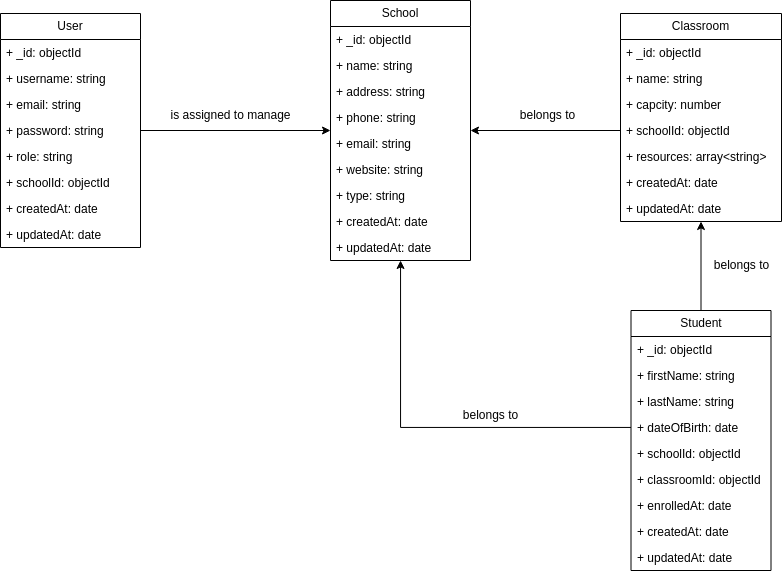

The diagram above was exported from draw.io. Its source (the exported page's mxGraphModel, read from the mxfile embedded in the PNG):
<mxGraphModel dx="1687" dy="992" grid="1" gridSize="10" guides="1" tooltips="1" connect="1" arrows="1" fold="1" page="1" pageScale="1" pageWidth="827" pageHeight="1169" math="0" shadow="0">
  <root>
    <mxCell id="0" />
    <mxCell id="1" parent="0" />
    <mxCell id="2" style="edgeStyle=orthogonalEdgeStyle;rounded=0;orthogonalLoop=1;jettySize=auto;html=1;" edge="1" source="3" target="12" parent="1">
      <mxGeometry relative="1" as="geometry" />
    </mxCell>
    <mxCell id="3" value="User" style="swimlane;fontStyle=0;childLayout=stackLayout;horizontal=1;startSize=26;fillColor=none;horizontalStack=0;resizeParent=1;resizeParentMax=0;resizeLast=0;collapsible=1;marginBottom=0;whiteSpace=wrap;html=1;" vertex="1" parent="1">
      <mxGeometry x="20" y="103" width="140" height="234" as="geometry" />
    </mxCell>
    <mxCell id="4" value="+ _id: objectId" style="text;strokeColor=none;fillColor=none;align=left;verticalAlign=top;spacingLeft=4;spacingRight=4;overflow=hidden;rotatable=0;points=[[0,0.5],[1,0.5]];portConstraint=eastwest;whiteSpace=wrap;html=1;" vertex="1" parent="3">
      <mxGeometry y="26" width="140" height="26" as="geometry" />
    </mxCell>
    <mxCell id="5" value="+ username: string" style="text;strokeColor=none;fillColor=none;align=left;verticalAlign=top;spacingLeft=4;spacingRight=4;overflow=hidden;rotatable=0;points=[[0,0.5],[1,0.5]];portConstraint=eastwest;whiteSpace=wrap;html=1;" vertex="1" parent="3">
      <mxGeometry y="52" width="140" height="26" as="geometry" />
    </mxCell>
    <mxCell id="6" value="+ email: string" style="text;strokeColor=none;fillColor=none;align=left;verticalAlign=top;spacingLeft=4;spacingRight=4;overflow=hidden;rotatable=0;points=[[0,0.5],[1,0.5]];portConstraint=eastwest;whiteSpace=wrap;html=1;" vertex="1" parent="3">
      <mxGeometry y="78" width="140" height="26" as="geometry" />
    </mxCell>
    <mxCell id="7" value="+ password: string" style="text;strokeColor=none;fillColor=none;align=left;verticalAlign=top;spacingLeft=4;spacingRight=4;overflow=hidden;rotatable=0;points=[[0,0.5],[1,0.5]];portConstraint=eastwest;whiteSpace=wrap;html=1;" vertex="1" parent="3">
      <mxGeometry y="104" width="140" height="26" as="geometry" />
    </mxCell>
    <mxCell id="8" value="+ role: string" style="text;strokeColor=none;fillColor=none;align=left;verticalAlign=top;spacingLeft=4;spacingRight=4;overflow=hidden;rotatable=0;points=[[0,0.5],[1,0.5]];portConstraint=eastwest;whiteSpace=wrap;html=1;" vertex="1" parent="3">
      <mxGeometry y="130" width="140" height="26" as="geometry" />
    </mxCell>
    <mxCell id="9" value="+ schoolId: objectId" style="text;strokeColor=none;fillColor=none;align=left;verticalAlign=top;spacingLeft=4;spacingRight=4;overflow=hidden;rotatable=0;points=[[0,0.5],[1,0.5]];portConstraint=eastwest;whiteSpace=wrap;html=1;" vertex="1" parent="3">
      <mxGeometry y="156" width="140" height="26" as="geometry" />
    </mxCell>
    <mxCell id="10" value="+ createdAt: date" style="text;strokeColor=none;fillColor=none;align=left;verticalAlign=top;spacingLeft=4;spacingRight=4;overflow=hidden;rotatable=0;points=[[0,0.5],[1,0.5]];portConstraint=eastwest;whiteSpace=wrap;html=1;" vertex="1" parent="3">
      <mxGeometry y="182" width="140" height="26" as="geometry" />
    </mxCell>
    <mxCell id="11" value="+ updatedAt: date" style="text;strokeColor=none;fillColor=none;align=left;verticalAlign=top;spacingLeft=4;spacingRight=4;overflow=hidden;rotatable=0;points=[[0,0.5],[1,0.5]];portConstraint=eastwest;whiteSpace=wrap;html=1;" vertex="1" parent="3">
      <mxGeometry y="208" width="140" height="26" as="geometry" />
    </mxCell>
    <mxCell id="12" value="School" style="swimlane;fontStyle=0;childLayout=stackLayout;horizontal=1;startSize=26;fillColor=none;horizontalStack=0;resizeParent=1;resizeParentMax=0;resizeLast=0;collapsible=1;marginBottom=0;whiteSpace=wrap;html=1;" vertex="1" parent="1">
      <mxGeometry x="350" y="90" width="140" height="260" as="geometry" />
    </mxCell>
    <mxCell id="13" value="+ _id: objectId" style="text;strokeColor=none;fillColor=none;align=left;verticalAlign=top;spacingLeft=4;spacingRight=4;overflow=hidden;rotatable=0;points=[[0,0.5],[1,0.5]];portConstraint=eastwest;whiteSpace=wrap;html=1;" vertex="1" parent="12">
      <mxGeometry y="26" width="140" height="26" as="geometry" />
    </mxCell>
    <mxCell id="14" value="+ name: string" style="text;strokeColor=none;fillColor=none;align=left;verticalAlign=top;spacingLeft=4;spacingRight=4;overflow=hidden;rotatable=0;points=[[0,0.5],[1,0.5]];portConstraint=eastwest;whiteSpace=wrap;html=1;" vertex="1" parent="12">
      <mxGeometry y="52" width="140" height="26" as="geometry" />
    </mxCell>
    <mxCell id="15" value="+ address: string" style="text;strokeColor=none;fillColor=none;align=left;verticalAlign=top;spacingLeft=4;spacingRight=4;overflow=hidden;rotatable=0;points=[[0,0.5],[1,0.5]];portConstraint=eastwest;whiteSpace=wrap;html=1;" vertex="1" parent="12">
      <mxGeometry y="78" width="140" height="26" as="geometry" />
    </mxCell>
    <mxCell id="16" value="+ phone: string" style="text;strokeColor=none;fillColor=none;align=left;verticalAlign=top;spacingLeft=4;spacingRight=4;overflow=hidden;rotatable=0;points=[[0,0.5],[1,0.5]];portConstraint=eastwest;whiteSpace=wrap;html=1;" vertex="1" parent="12">
      <mxGeometry y="104" width="140" height="26" as="geometry" />
    </mxCell>
    <mxCell id="17" value="+ email: string" style="text;strokeColor=none;fillColor=none;align=left;verticalAlign=top;spacingLeft=4;spacingRight=4;overflow=hidden;rotatable=0;points=[[0,0.5],[1,0.5]];portConstraint=eastwest;whiteSpace=wrap;html=1;" vertex="1" parent="12">
      <mxGeometry y="130" width="140" height="26" as="geometry" />
    </mxCell>
    <mxCell id="18" value="+ website: string" style="text;strokeColor=none;fillColor=none;align=left;verticalAlign=top;spacingLeft=4;spacingRight=4;overflow=hidden;rotatable=0;points=[[0,0.5],[1,0.5]];portConstraint=eastwest;whiteSpace=wrap;html=1;" vertex="1" parent="12">
      <mxGeometry y="156" width="140" height="26" as="geometry" />
    </mxCell>
    <mxCell id="19" value="+ type: string" style="text;strokeColor=none;fillColor=none;align=left;verticalAlign=top;spacingLeft=4;spacingRight=4;overflow=hidden;rotatable=0;points=[[0,0.5],[1,0.5]];portConstraint=eastwest;whiteSpace=wrap;html=1;" vertex="1" parent="12">
      <mxGeometry y="182" width="140" height="26" as="geometry" />
    </mxCell>
    <mxCell id="20" value="+ createdAt: date" style="text;strokeColor=none;fillColor=none;align=left;verticalAlign=top;spacingLeft=4;spacingRight=4;overflow=hidden;rotatable=0;points=[[0,0.5],[1,0.5]];portConstraint=eastwest;whiteSpace=wrap;html=1;" vertex="1" parent="12">
      <mxGeometry y="208" width="140" height="26" as="geometry" />
    </mxCell>
    <mxCell id="21" value="+ updatedAt: date" style="text;strokeColor=none;fillColor=none;align=left;verticalAlign=top;spacingLeft=4;spacingRight=4;overflow=hidden;rotatable=0;points=[[0,0.5],[1,0.5]];portConstraint=eastwest;whiteSpace=wrap;html=1;" vertex="1" parent="12">
      <mxGeometry y="234" width="140" height="26" as="geometry" />
    </mxCell>
    <mxCell id="22" style="edgeStyle=orthogonalEdgeStyle;rounded=0;orthogonalLoop=1;jettySize=auto;html=1;" edge="1" source="23" target="33" parent="1">
      <mxGeometry relative="1" as="geometry" />
    </mxCell>
    <mxCell id="23" value="Student" style="swimlane;fontStyle=0;childLayout=stackLayout;horizontal=1;startSize=26;fillColor=none;horizontalStack=0;resizeParent=1;resizeParentMax=0;resizeLast=0;collapsible=1;marginBottom=0;whiteSpace=wrap;html=1;" vertex="1" parent="1">
      <mxGeometry x="650.5" y="400" width="140" height="260" as="geometry" />
    </mxCell>
    <mxCell id="24" value="+ _id: objectId" style="text;strokeColor=none;fillColor=none;align=left;verticalAlign=top;spacingLeft=4;spacingRight=4;overflow=hidden;rotatable=0;points=[[0,0.5],[1,0.5]];portConstraint=eastwest;whiteSpace=wrap;html=1;" vertex="1" parent="23">
      <mxGeometry y="26" width="140" height="26" as="geometry" />
    </mxCell>
    <mxCell id="25" value="+ firstName: string" style="text;strokeColor=none;fillColor=none;align=left;verticalAlign=top;spacingLeft=4;spacingRight=4;overflow=hidden;rotatable=0;points=[[0,0.5],[1,0.5]];portConstraint=eastwest;whiteSpace=wrap;html=1;" vertex="1" parent="23">
      <mxGeometry y="52" width="140" height="26" as="geometry" />
    </mxCell>
    <mxCell id="26" value="+ lastName: string" style="text;strokeColor=none;fillColor=none;align=left;verticalAlign=top;spacingLeft=4;spacingRight=4;overflow=hidden;rotatable=0;points=[[0,0.5],[1,0.5]];portConstraint=eastwest;whiteSpace=wrap;html=1;" vertex="1" parent="23">
      <mxGeometry y="78" width="140" height="26" as="geometry" />
    </mxCell>
    <mxCell id="27" value="+ dateOfBirth: date" style="text;strokeColor=none;fillColor=none;align=left;verticalAlign=top;spacingLeft=4;spacingRight=4;overflow=hidden;rotatable=0;points=[[0,0.5],[1,0.5]];portConstraint=eastwest;whiteSpace=wrap;html=1;" vertex="1" parent="23">
      <mxGeometry y="104" width="140" height="26" as="geometry" />
    </mxCell>
    <mxCell id="28" value="+ schoolId: objectId" style="text;strokeColor=none;fillColor=none;align=left;verticalAlign=top;spacingLeft=4;spacingRight=4;overflow=hidden;rotatable=0;points=[[0,0.5],[1,0.5]];portConstraint=eastwest;whiteSpace=wrap;html=1;" vertex="1" parent="23">
      <mxGeometry y="130" width="140" height="26" as="geometry" />
    </mxCell>
    <mxCell id="29" value="+ classroomId: objectId" style="text;strokeColor=none;fillColor=none;align=left;verticalAlign=top;spacingLeft=4;spacingRight=4;overflow=hidden;rotatable=0;points=[[0,0.5],[1,0.5]];portConstraint=eastwest;whiteSpace=wrap;html=1;" vertex="1" parent="23">
      <mxGeometry y="156" width="140" height="26" as="geometry" />
    </mxCell>
    <mxCell id="30" value="+ enrolledAt: date" style="text;strokeColor=none;fillColor=none;align=left;verticalAlign=top;spacingLeft=4;spacingRight=4;overflow=hidden;rotatable=0;points=[[0,0.5],[1,0.5]];portConstraint=eastwest;whiteSpace=wrap;html=1;" vertex="1" parent="23">
      <mxGeometry y="182" width="140" height="26" as="geometry" />
    </mxCell>
    <mxCell id="31" value="+ createdAt: date" style="text;strokeColor=none;fillColor=none;align=left;verticalAlign=top;spacingLeft=4;spacingRight=4;overflow=hidden;rotatable=0;points=[[0,0.5],[1,0.5]];portConstraint=eastwest;whiteSpace=wrap;html=1;" vertex="1" parent="23">
      <mxGeometry y="208" width="140" height="26" as="geometry" />
    </mxCell>
    <mxCell id="32" value="+ updatedAt: date" style="text;strokeColor=none;fillColor=none;align=left;verticalAlign=top;spacingLeft=4;spacingRight=4;overflow=hidden;rotatable=0;points=[[0,0.5],[1,0.5]];portConstraint=eastwest;whiteSpace=wrap;html=1;" vertex="1" parent="23">
      <mxGeometry y="234" width="140" height="26" as="geometry" />
    </mxCell>
    <mxCell id="33" value="Classroom" style="swimlane;fontStyle=0;childLayout=stackLayout;horizontal=1;startSize=26;fillColor=none;horizontalStack=0;resizeParent=1;resizeParentMax=0;resizeLast=0;collapsible=1;marginBottom=0;whiteSpace=wrap;html=1;" vertex="1" parent="1">
      <mxGeometry x="640" y="103" width="161" height="208" as="geometry" />
    </mxCell>
    <mxCell id="34" value="+ _id: objectId" style="text;strokeColor=none;fillColor=none;align=left;verticalAlign=top;spacingLeft=4;spacingRight=4;overflow=hidden;rotatable=0;points=[[0,0.5],[1,0.5]];portConstraint=eastwest;whiteSpace=wrap;html=1;" vertex="1" parent="33">
      <mxGeometry y="26" width="161" height="26" as="geometry" />
    </mxCell>
    <mxCell id="35" value="+ name: string" style="text;strokeColor=none;fillColor=none;align=left;verticalAlign=top;spacingLeft=4;spacingRight=4;overflow=hidden;rotatable=0;points=[[0,0.5],[1,0.5]];portConstraint=eastwest;whiteSpace=wrap;html=1;" vertex="1" parent="33">
      <mxGeometry y="52" width="161" height="26" as="geometry" />
    </mxCell>
    <mxCell id="36" value="+ capcity: number" style="text;strokeColor=none;fillColor=none;align=left;verticalAlign=top;spacingLeft=4;spacingRight=4;overflow=hidden;rotatable=0;points=[[0,0.5],[1,0.5]];portConstraint=eastwest;whiteSpace=wrap;html=1;" vertex="1" parent="33">
      <mxGeometry y="78" width="161" height="26" as="geometry" />
    </mxCell>
    <mxCell id="37" value="+ schoolId: objectId" style="text;strokeColor=none;fillColor=none;align=left;verticalAlign=top;spacingLeft=4;spacingRight=4;overflow=hidden;rotatable=0;points=[[0,0.5],[1,0.5]];portConstraint=eastwest;whiteSpace=wrap;html=1;" vertex="1" parent="33">
      <mxGeometry y="104" width="161" height="26" as="geometry" />
    </mxCell>
    <mxCell id="38" value="+ resources: array&amp;lt;string&amp;gt;" style="text;strokeColor=none;fillColor=none;align=left;verticalAlign=top;spacingLeft=4;spacingRight=4;overflow=hidden;rotatable=0;points=[[0,0.5],[1,0.5]];portConstraint=eastwest;whiteSpace=wrap;html=1;" vertex="1" parent="33">
      <mxGeometry y="130" width="161" height="26" as="geometry" />
    </mxCell>
    <mxCell id="39" value="+ createdAt: date" style="text;strokeColor=none;fillColor=none;align=left;verticalAlign=top;spacingLeft=4;spacingRight=4;overflow=hidden;rotatable=0;points=[[0,0.5],[1,0.5]];portConstraint=eastwest;whiteSpace=wrap;html=1;" vertex="1" parent="33">
      <mxGeometry y="156" width="161" height="26" as="geometry" />
    </mxCell>
    <mxCell id="40" value="+ updatedAt: date" style="text;strokeColor=none;fillColor=none;align=left;verticalAlign=top;spacingLeft=4;spacingRight=4;overflow=hidden;rotatable=0;points=[[0,0.5],[1,0.5]];portConstraint=eastwest;whiteSpace=wrap;html=1;" vertex="1" parent="33">
      <mxGeometry y="182" width="161" height="26" as="geometry" />
    </mxCell>
    <mxCell id="41" style="edgeStyle=orthogonalEdgeStyle;rounded=0;orthogonalLoop=1;jettySize=auto;html=1;" edge="1" source="37" target="12" parent="1">
      <mxGeometry relative="1" as="geometry" />
    </mxCell>
    <mxCell id="42" value="belongs to" style="text;html=1;align=center;verticalAlign=middle;resizable=0;points=[];autosize=1;strokeColor=none;fillColor=none;" vertex="1" parent="1">
      <mxGeometry x="527" y="190" width="80" height="30" as="geometry" />
    </mxCell>
    <mxCell id="43" value="is assigned to manage" style="text;html=1;align=center;verticalAlign=middle;resizable=0;points=[];autosize=1;strokeColor=none;fillColor=none;" vertex="1" parent="1">
      <mxGeometry x="180" y="190" width="140" height="30" as="geometry" />
    </mxCell>
    <mxCell id="44" style="edgeStyle=orthogonalEdgeStyle;rounded=0;orthogonalLoop=1;jettySize=auto;html=1;" edge="1" source="27" target="12" parent="1">
      <mxGeometry relative="1" as="geometry" />
    </mxCell>
    <mxCell id="45" value="belongs to" style="text;html=1;align=center;verticalAlign=middle;resizable=0;points=[];autosize=1;strokeColor=none;fillColor=none;" vertex="1" parent="1">
      <mxGeometry x="721" y="340" width="80" height="30" as="geometry" />
    </mxCell>
    <mxCell id="46" value="belongs to" style="text;html=1;align=center;verticalAlign=middle;resizable=0;points=[];autosize=1;strokeColor=none;fillColor=none;" vertex="1" parent="1">
      <mxGeometry x="470" y="490" width="80" height="30" as="geometry" />
    </mxCell>
  </root>
</mxGraphModel>